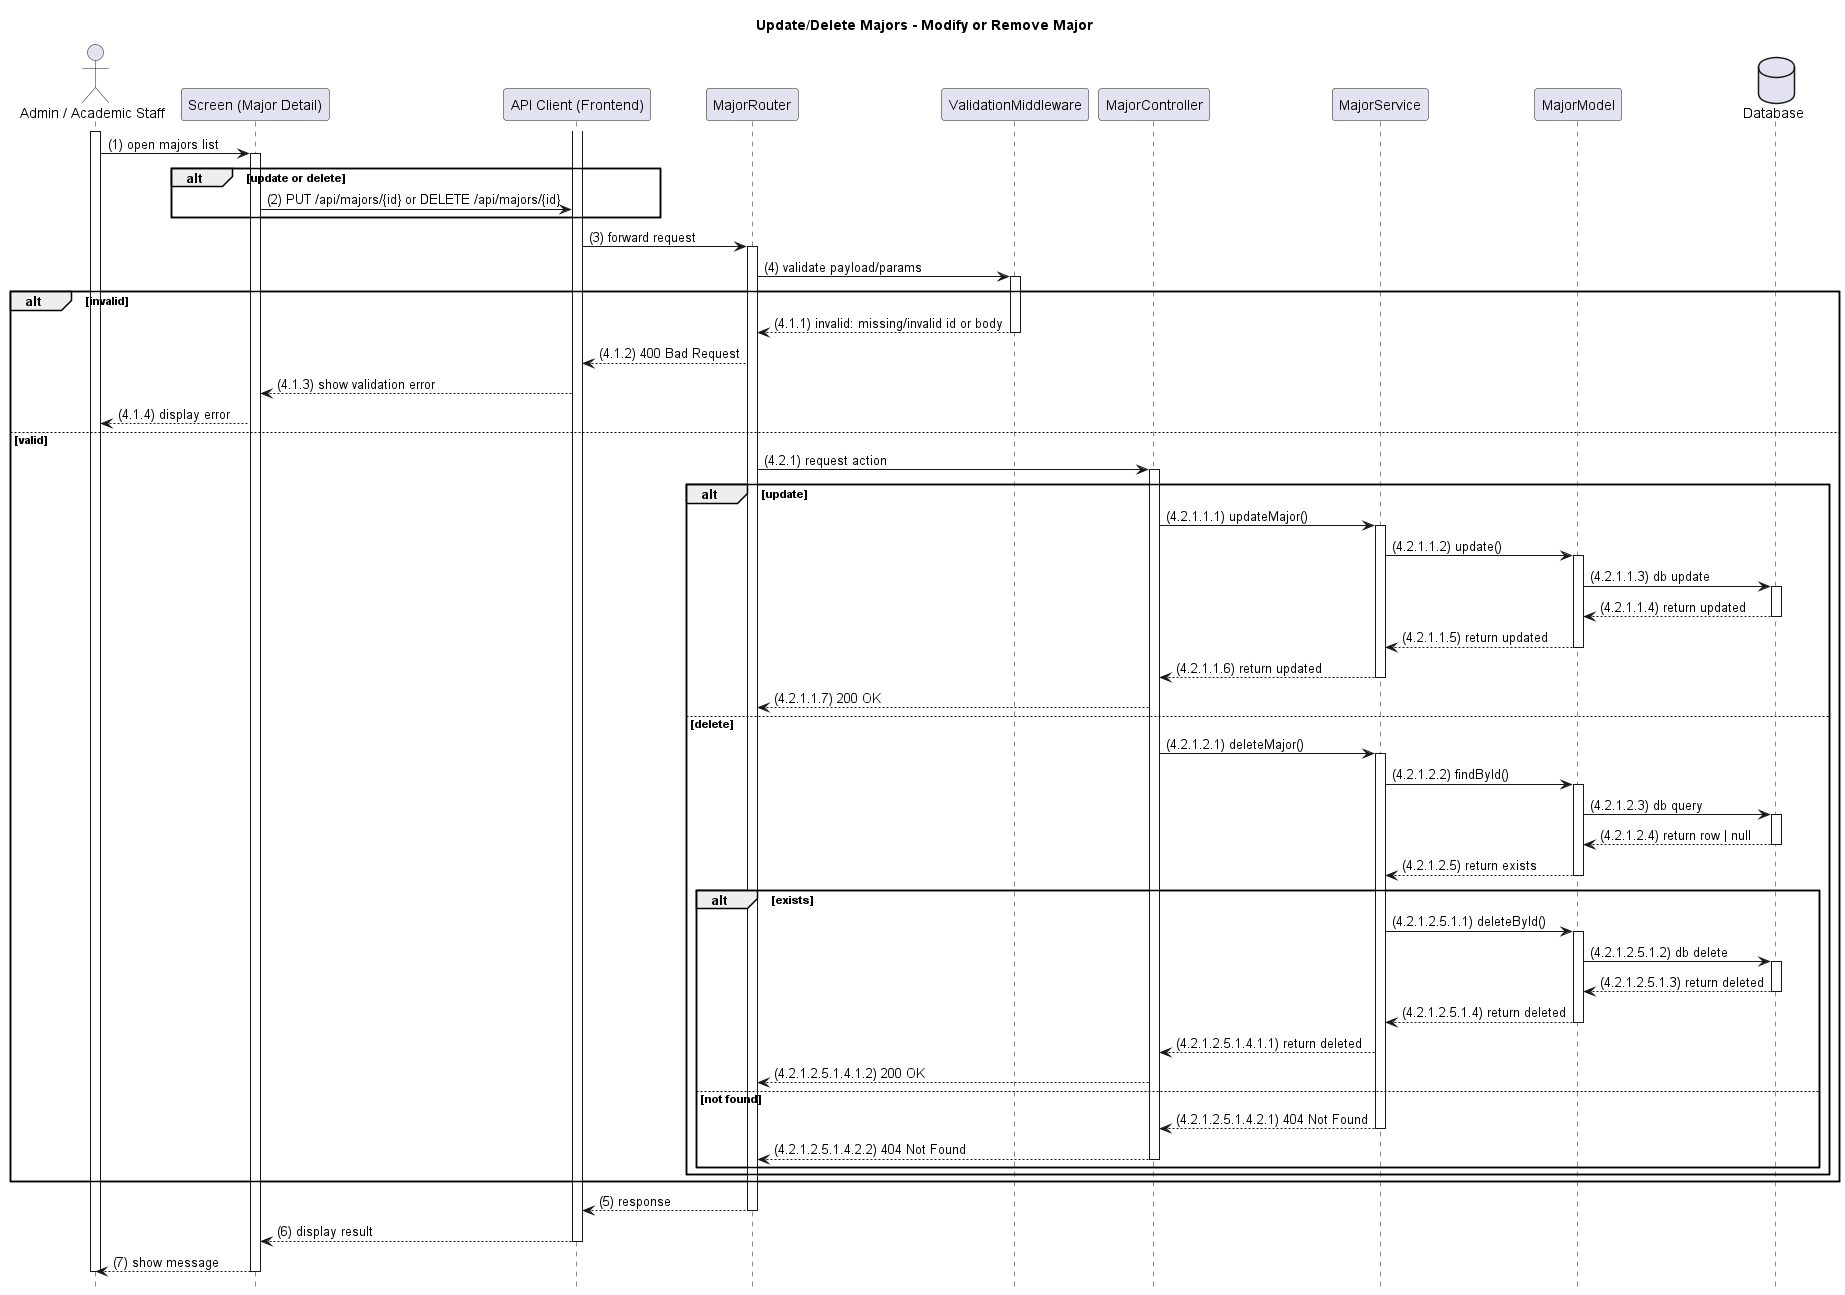

The diagram above was rendered by PlantUML. Its source (embedded in the PNG):
@startuml
title Update/Delete Majors - Modify or Remove Major

hide footbox

actor PrimaryActor as "Admin / Academic Staff"
participant Screen as "Screen (Major Detail)"
participant APIClient as "API Client (Frontend)"
participant MajorRouter as "MajorRouter"
participant Validation as "ValidationMiddleware"
participant MajorController as "MajorController"
participant MajorService as "MajorService"
participant MajorModel as "MajorModel"
database DB as "Database"

activate PrimaryActor
PrimaryActor -> Screen: (1) open majors list
activate Screen

alt update or delete
  Screen -> APIClient: (2) PUT /api/majors/{id} or DELETE /api/majors/{id}
end

activate APIClient
APIClient -> MajorRouter: (3) forward request
activate MajorRouter
MajorRouter -> Validation: (4) validate payload/params
activate Validation
alt invalid
  Validation --> MajorRouter: (4.1.1) invalid: missing/invalid id or body
  deactivate Validation

  MajorRouter --> APIClient: (4.1.2) 400 Bad Request
  APIClient --> Screen: (4.1.3) show validation error
  Screen --> PrimaryActor: (4.1.4) display error
else valid
  deactivate Validation

  MajorRouter -> MajorController: (4.2.1) request action
  activate MajorController

  alt update
    MajorController -> MajorService: (4.2.1.1.1) updateMajor()
    activate MajorService
    MajorService -> MajorModel: (4.2.1.1.2) update()
    activate MajorModel
    MajorModel -> DB: (4.2.1.1.3) db update
    activate DB
    DB --> MajorModel: (4.2.1.1.4) return updated
    deactivate DB
    MajorModel --> MajorService: (4.2.1.1.5) return updated
    deactivate MajorModel
    MajorService --> MajorController: (4.2.1.1.6) return updated
    deactivate MajorService
    MajorController --> MajorRouter: (4.2.1.1.7) 200 OK
  else delete
    MajorController -> MajorService: (4.2.1.2.1) deleteMajor()
    activate MajorService
    MajorService -> MajorModel: (4.2.1.2.2) findById()
    activate MajorModel
    MajorModel -> DB: (4.2.1.2.3) db query
    activate DB
    DB --> MajorModel: (4.2.1.2.4) return row | null
    deactivate DB
    MajorModel --> MajorService: (4.2.1.2.5) return exists
    deactivate MajorModel

    alt exists
      MajorService -> MajorModel: (4.2.1.2.5.1.1) deleteById()
      activate MajorModel
      MajorModel -> DB: (4.2.1.2.5.1.2) db delete
      activate DB
      DB --> MajorModel: (4.2.1.2.5.1.3) return deleted
      deactivate DB
      MajorModel --> MajorService:(4.2.1.2.5.1.4) return deleted
      deactivate MajorModel
      MajorService --> MajorController: (4.2.1.2.5.1.4.1.1) return deleted
      MajorController --> MajorRouter: (4.2.1.2.5.1.4.1.2) 200 OK
      
    else not found
      MajorService --> MajorController: (4.2.1.2.5.1.4.2.1) 404 Not Found
      
      deactivate MajorService
      MajorController --> MajorRouter: (4.2.1.2.5.1.4.2.2) 404 Not Found
     deactivate MajorController
    end
  end
 
end

MajorRouter --> APIClient: (5) response
deactivate MajorRouter
APIClient --> Screen: (6) display result
deactivate APIClient
Screen --> PrimaryActor: (7) show message
deactivate Screen



deactivate PrimaryActor
@enduml